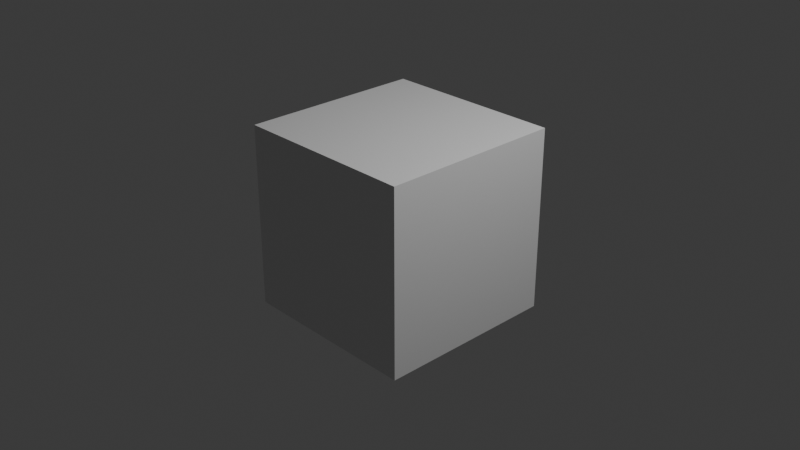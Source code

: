 # Source: savetest.blend  (saved by Blender 4.0.36; exported with 4.5.12 LTS)
import bpy
from mathutils import Matrix  # noqa: F401  (used for matrix-valued properties, if any)

bpy.ops.wm.read_factory_settings(use_empty=True)
scene = bpy.context.scene
scene.name = 'Scene'

# ---- collections
col_collection = bpy.data.collections.new('Collection'); scene.collection.children.link(col_collection)

# ---- materials (node trees are filled in below, after node groups)
mat_material = bpy.data.materials.new('Material')
mat_material.alpha_threshold = 0.0
mat_material.use_transparent_shadow = False
mat_material.roughness = 0.5
mat_material.line_color = (0.0, 0.0, 0.0, 1.0)

# ---- material node trees
mat_material.use_nodes = True; mat_material.node_tree.nodes.clear()
_N = mat_material.node_tree.nodes; _L = mat_material.node_tree.links
n0 = _N.new('ShaderNodeOutputMaterial'); n0.name = 'Material Output'; n0.location = (300, 300)
n1 = _N.new('ShaderNodeBsdfPrincipled'); n1.name = 'Principled BSDF'; n1.location = (10, 300)
n1.inputs[3].default_value = 1.45
_L.new(n1.outputs[0], n0.inputs[0])
n0.is_active_output = True

# ---- world
world_world = bpy.data.worlds.new('World'); scene.world = world_world
world_world.use_nodes = True; world_world.node_tree.nodes.clear()
_N = world_world.node_tree.nodes; _L = world_world.node_tree.links
n0 = _N.new('ShaderNodeOutputWorld'); n0.name = 'World Output'; n0.location = (300, 300)
n1 = _N.new('ShaderNodeBackground'); n1.name = 'Background'; n1.location = (10, 300)
n1.inputs[0].default_value = (0.05088, 0.05088, 0.05088, 1.0)
_L.new(n1.outputs[0], n0.inputs[0])
n0.is_active_output = True
world_world.color = (0.05088, 0.05088, 0.05088)
world_world.use_sun_shadow = False
world_world.sun_shadow_jitter_overblur = 0.0

# ---- cameras
cam_camera = bpy.data.cameras.new('Camera')
cam_camera.clip_end = 100.0
cam_camera.ortho_scale = 7.314

# ---- lights
light_light = bpy.data.lights.new('Light', 'POINT')
light_light.transmission_factor = 0.0
light_light.use_soft_falloff = False
light_light.energy = 1000.0
light_light.shadow_soft_size = 0.1
light_light.shadow_maximum_resolution = 0.006
light_light.use_absolute_resolution = True

# ---- meshes
me_cube = bpy.data.meshes.new('Cube')
me_cube.from_pydata([(1.0, 1.0, 1.0), (1.0, 1.0, -1.0), (1.0, -1.0, 1.0), (1.0, -1.0, -1.0), (-1.0, 1.0, 1.0), (-1.0, 1.0, -1.0), (-1.0, -1.0, 1.0), (-1.0, -1.0, -1.0)], [], [(0, 4, 6, 2), (3, 2, 6, 7), (7, 6, 4, 5), (5, 1, 3, 7), (1, 0, 2, 3), (5, 4, 0, 1)])
_uv = me_cube.uv_layers.new(name='UVMap')
_uv.uv.foreach_set('vector', [0.625, 0.5, 0.875, 0.5, 0.875, 0.75, 0.625, 0.75, 0.375, 0.75, 0.625, 0.75, 0.625, 1.0, 0.375, 1.0, 0.375, 0.0, 0.625, 0.0, 0.625, 0.25, 0.375, 0.25, 0.125, 0.5, 0.375, 0.5, 0.375, 0.75, 0.125, 0.75, 0.375, 0.5, 0.625, 0.5, 0.625, 0.75, 0.375, 0.75, 0.375, 0.25, 0.625, 0.25, 0.625, 0.5, 0.375, 0.5])
me_cube.materials.append(mat_material)
me_cube.use_mirror_vertex_groups = False
me_cube.update()

# ---- objects
ob_cube = bpy.data.objects.new('Cube', me_cube)
ob_light = bpy.data.objects.new('Light', light_light)
ob_camera = bpy.data.objects.new('Camera', cam_camera)

# ---- transforms, parenting, visibility, modifiers, constraints
ob_cube.location = (0.0, 0.0, 0.0)
ob_cube.lock_rotations_4d = False
ob_cube.empty_display_type = 'ARROWS'
ob_cube.lineart.crease_threshold = 0.0
ob_light.location = (4.076, 1.005, 5.904)
ob_light.rotation_euler = (0.6503, 0.05522, 1.866)
ob_light.lock_rotations_4d = False
ob_light.empty_display_type = 'ARROWS'
ob_light.color = (0.0, 0.0, 0.0, 0.0)
ob_light.lineart.crease_threshold = 0.0
ob_camera.location = (7.359, -6.926, 4.958)
ob_camera.rotation_euler = (1.109, 0.0, 0.8149)
ob_camera.lock_rotations_4d = False
ob_camera.empty_display_type = 'ARROWS'
ob_camera.color = (0.0, 0.0, 0.0, 0.0)
ob_camera.display_type = 'WIRE'
ob_camera.lineart.crease_threshold = 0.0

# ---- collection membership
col_collection.objects.link(ob_cube)
col_collection.objects.link(ob_light)
col_collection.objects.link(ob_camera)

# ---- scene / render settings (as saved in the file)
scene.camera = ob_camera
scene.frame_start = 1; scene.frame_end = 250; scene.frame_set(1)
scene.render.engine = 'BLENDER_EEVEE_NEXT'
scene.cycles.sampling_pattern = 'TABULATED_SOBOL'
bpy.context.view_layer.update()
